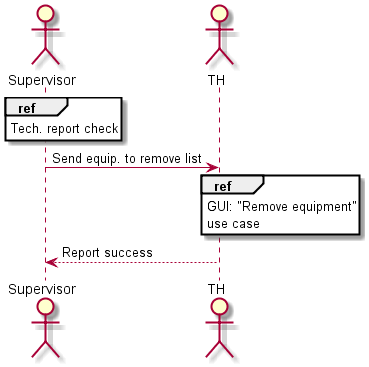

The diagram above was rendered by PlantUML. Its source (embedded in the PNG):
@startuml Remove_Equipment

actor Supervisor
actor TH

ref over Supervisor : Tech. report check
Supervisor -> TH : Send equip. to remove list
ref over TH : GUI: "Remove equipment"\nuse case
TH --> Supervisor : Report success

@enduml